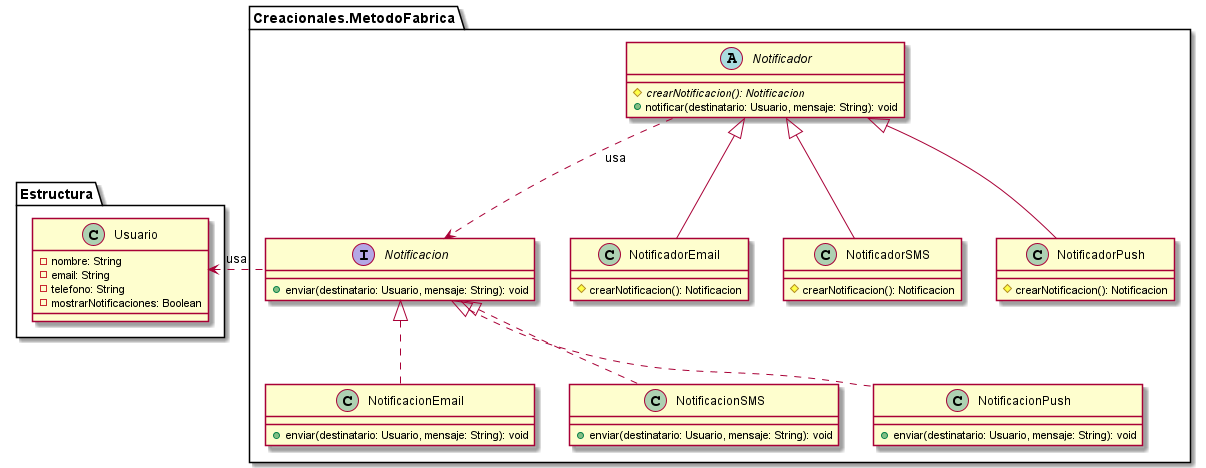

The diagram above was rendered by PlantUML. Its source (embedded in the PNG):
@startuml Fabrica
package "Estructura" {
    class Usuario {
        - nombre: String
        - email: String
        - telefono: String
        - mostrarNotificaciones: Boolean
    }
}

package "Creacionales.MetodoFabrica" {
    interface Notificacion {
        + enviar(destinatario: Usuario, mensaje: String): void
    }

    class NotificacionEmail implements Notificacion {
        + enviar(destinatario: Usuario, mensaje: String): void
    }

    class NotificacionSMS implements Notificacion {
        + enviar(destinatario: Usuario, mensaje: String): void
    }

    class NotificacionPush implements Notificacion {
        + enviar(destinatario: Usuario, mensaje: String): void
    }

    abstract class Notificador {
        # {abstract} crearNotificacion(): Notificacion
        + notificar(destinatario: Usuario, mensaje: String): void
    }

    class NotificadorEmail extends Notificador {
        # crearNotificacion(): Notificacion
    }

    class NotificadorSMS extends Notificador {
        # crearNotificacion(): Notificacion
    }

    class NotificadorPush extends Notificador {
        # crearNotificacion(): Notificacion
    }
}

Notificador .down.> Notificacion : "usa"
Notificacion .left.> Usuario : "usa"
@endum